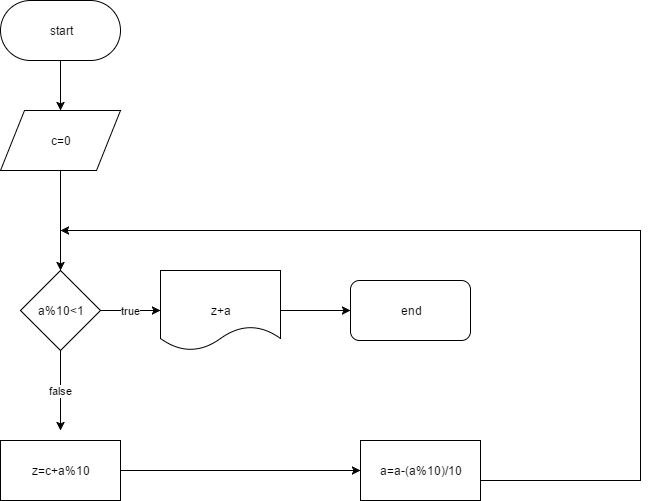

The diagram above was exported from draw.io. Its source (the exported page's mxGraphModel, read from the mxfile embedded in the PNG):
<mxGraphModel dx="1106" dy="1709" grid="1" gridSize="10" guides="1" tooltips="1" connect="1" arrows="1" fold="1" page="1" pageScale="1" pageWidth="826" pageHeight="1169" background="#ffffff" math="0" shadow="0">
  <root>
    <mxCell id="0" />
    <mxCell id="1" parent="0" />
    <mxCell id="21" style="edgeStyle=orthogonalEdgeStyle;rounded=0;html=1;jettySize=auto;orthogonalLoop=1;" edge="1" parent="1" source="2" target="20">
      <mxGeometry relative="1" as="geometry" />
    </mxCell>
    <mxCell id="2" value="start" style="rounded=1;whiteSpace=wrap;html=1;fillColor=#FFFFFF;arcSize=50;" vertex="1" parent="1">
      <mxGeometry x="30" y="-120" width="120" height="60" as="geometry" />
    </mxCell>
    <mxCell id="8" value="false" style="edgeStyle=orthogonalEdgeStyle;rounded=0;html=1;entryX=0.5;entryY=0;jettySize=auto;orthogonalLoop=1;" edge="1" parent="1" source="5">
      <mxGeometry relative="1" as="geometry">
        <mxPoint x="90" y="310" as="targetPoint" />
      </mxGeometry>
    </mxCell>
    <mxCell id="12" value="true" style="edgeStyle=orthogonalEdgeStyle;rounded=0;html=1;jettySize=auto;orthogonalLoop=1;" edge="1" parent="1" source="5" target="11">
      <mxGeometry relative="1" as="geometry" />
    </mxCell>
    <mxCell id="5" value="a%10&amp;lt;1" style="rhombus;whiteSpace=wrap;html=1;fillColor=#FFFFFF;" vertex="1" parent="1">
      <mxGeometry x="50" y="150" width="80" height="80" as="geometry" />
    </mxCell>
    <mxCell id="16" style="edgeStyle=orthogonalEdgeStyle;rounded=0;html=1;jettySize=auto;orthogonalLoop=1;" edge="1" parent="1" source="9">
      <mxGeometry relative="1" as="geometry">
        <mxPoint x="90" y="110" as="targetPoint" />
        <Array as="points">
          <mxPoint x="670" y="360" />
        </Array>
      </mxGeometry>
    </mxCell>
    <mxCell id="9" value="a=a-(a%10)/10" style="whiteSpace=wrap;html=1;fillColor=#FFFFFF;" vertex="1" parent="1">
      <mxGeometry x="390" y="320" width="120" height="60" as="geometry" />
    </mxCell>
    <mxCell id="14" style="edgeStyle=orthogonalEdgeStyle;rounded=0;html=1;jettySize=auto;orthogonalLoop=1;" edge="1" parent="1" source="11" target="13">
      <mxGeometry relative="1" as="geometry" />
    </mxCell>
    <mxCell id="11" value="z+a" style="shape=document;whiteSpace=wrap;html=1;fillColor=#FFFFFF;" vertex="1" parent="1">
      <mxGeometry x="190" y="150" width="120" height="80" as="geometry" />
    </mxCell>
    <mxCell id="13" value="end" style="rounded=1;whiteSpace=wrap;html=1;fillColor=#FFFFFF;" vertex="1" parent="1">
      <mxGeometry x="380" y="160" width="120" height="60" as="geometry" />
    </mxCell>
    <mxCell id="19" style="edgeStyle=orthogonalEdgeStyle;rounded=0;html=1;jettySize=auto;orthogonalLoop=1;" edge="1" parent="1" source="17" target="9">
      <mxGeometry relative="1" as="geometry" />
    </mxCell>
    <mxCell id="17" value="z=c+a%10" style="whiteSpace=wrap;html=1;fillColor=#FFFFFF;" vertex="1" parent="1">
      <mxGeometry x="30" y="320" width="120" height="60" as="geometry" />
    </mxCell>
    <mxCell id="22" style="edgeStyle=orthogonalEdgeStyle;rounded=0;html=1;jettySize=auto;orthogonalLoop=1;" edge="1" parent="1" source="20" target="5">
      <mxGeometry relative="1" as="geometry" />
    </mxCell>
    <mxCell id="20" value="c=0" style="shape=parallelogram;whiteSpace=wrap;html=1;fillColor=#FFFFFF;" vertex="1" parent="1">
      <mxGeometry x="30" y="-10" width="120" height="60" as="geometry" />
    </mxCell>
  </root>
</mxGraphModel>